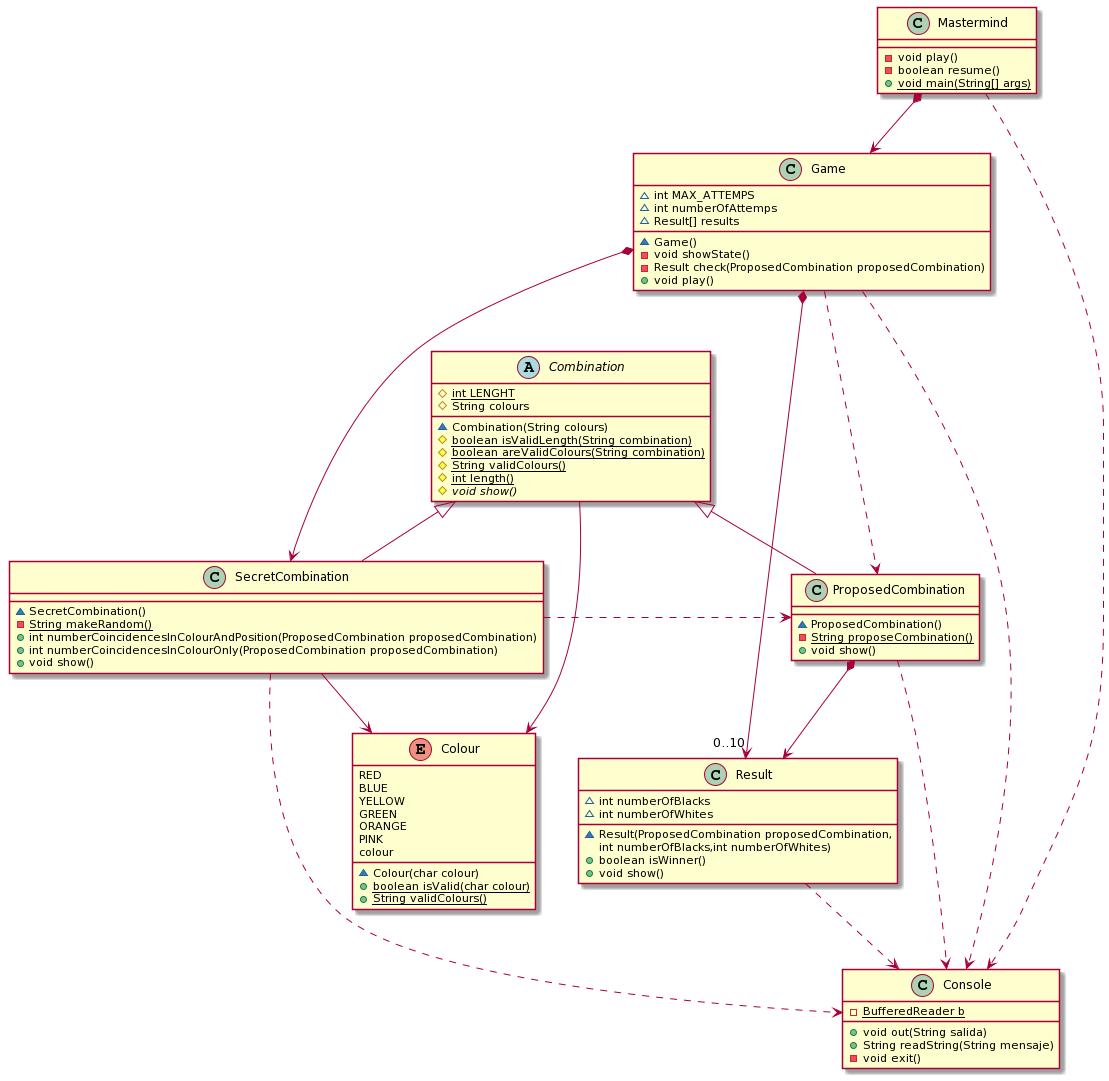

The diagram above was rendered by PlantUML. Its source (embedded in the PNG):
@startuml
class Mastermind {
	-void play()
	-boolean resume()
	+{static}void main(String[] args)
}

class Game {
	~int MAX_ATTEMPS
	~int numberOfAttemps
	~Result[] results
	~Game()
	-void showState()
	-Result check(ProposedCombination proposedCombination)
	+void play()
}

class SecretCombination {
	~SecretCombination()
	-{static}String makeRandom()
	+int numberCoincidencesInColourAndPosition(ProposedCombination proposedCombination)
	+int numberCoincidencesInColourOnly(ProposedCombination proposedCombination)
	+void show()
}

class Result {
	~int numberOfBlacks
	~int numberOfWhites
	~Result(ProposedCombination proposedCombination, 
                int numberOfBlacks,int numberOfWhites)
	+boolean isWinner()
	+void show()
}

class Console {
	-{static}BufferedReader b
	+void out(String salida)
	+String readString(String mensaje)
	-void exit()
}

class ProposedCombination {
	~ProposedCombination()
	-{static}String proposeCombination()
	+void show()
}

abstract class Combination {
	#{static}int LENGHT
	#String colours
	~Combination(String colours)
	#{static}boolean isValidLength(String combination)
	#{static}boolean areValidColours(String combination)
	#{static}String validColours()
	#{static}int length()
	#{abstract}void show()
}

enum Colour {
	RED
	BLUE
	YELLOW
	GREEN
	ORANGE
	PINK
	colour
	~Colour(char colour)
	+{static}boolean isValid(char colour)
	+{static}String validColours()
}

Mastermind ..> Console
Mastermind *-down-> Game
Game -[hidden]down-> Combination
Game *-down-> SecretCombination
Game .down.> ProposedCombination
Game *-down-> "0..10" Result
Game ..> Console
Result .down.> Console
Combination -[hidden]right-> Result
Combination <|-down- SecretCombination
Combination <|-down- ProposedCombination
Combination -down-> Colour
SecretCombination .down..> Console
SecretCombination -down-> Colour
SecretCombination .right.> ProposedCombination
ProposedCombination *-down-> Result
ProposedCombination .down.> Console
@enduml